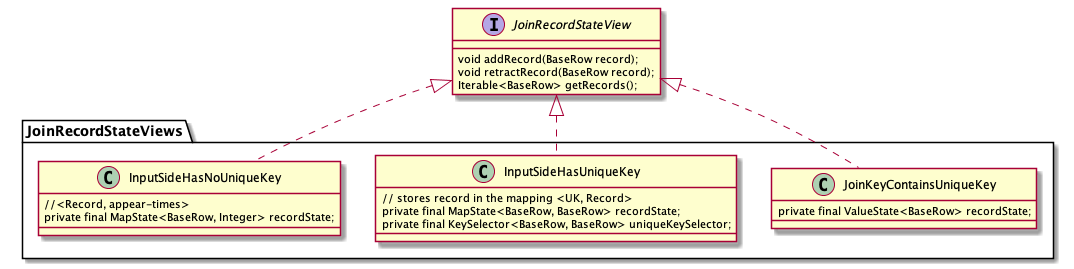

The diagram above was rendered by PlantUML. Its source (embedded in the PNG):
@startuml flinl-stream-join-state 

interface JoinRecordStateView {
	void addRecord(BaseRow record);
	void retractRecord(BaseRow record);
	Iterable<BaseRow> getRecords();
}

class JoinRecordStateViews.JoinKeyContainsUniqueKey implements JoinRecordStateView {
	private final ValueState<BaseRow> recordState;
}

class JoinRecordStateViews.InputSideHasUniqueKey implements JoinRecordStateView {
	// stores record in the mapping <UK, Record>
	private final MapState<BaseRow, BaseRow> recordState;
	private final KeySelector<BaseRow, BaseRow> uniqueKeySelector;	
}

class JoinRecordStateViews.InputSideHasNoUniqueKey implements JoinRecordStateView {
	//<Record, appear-times>
	private final MapState<BaseRow, Integer> recordState;
}




@enduml